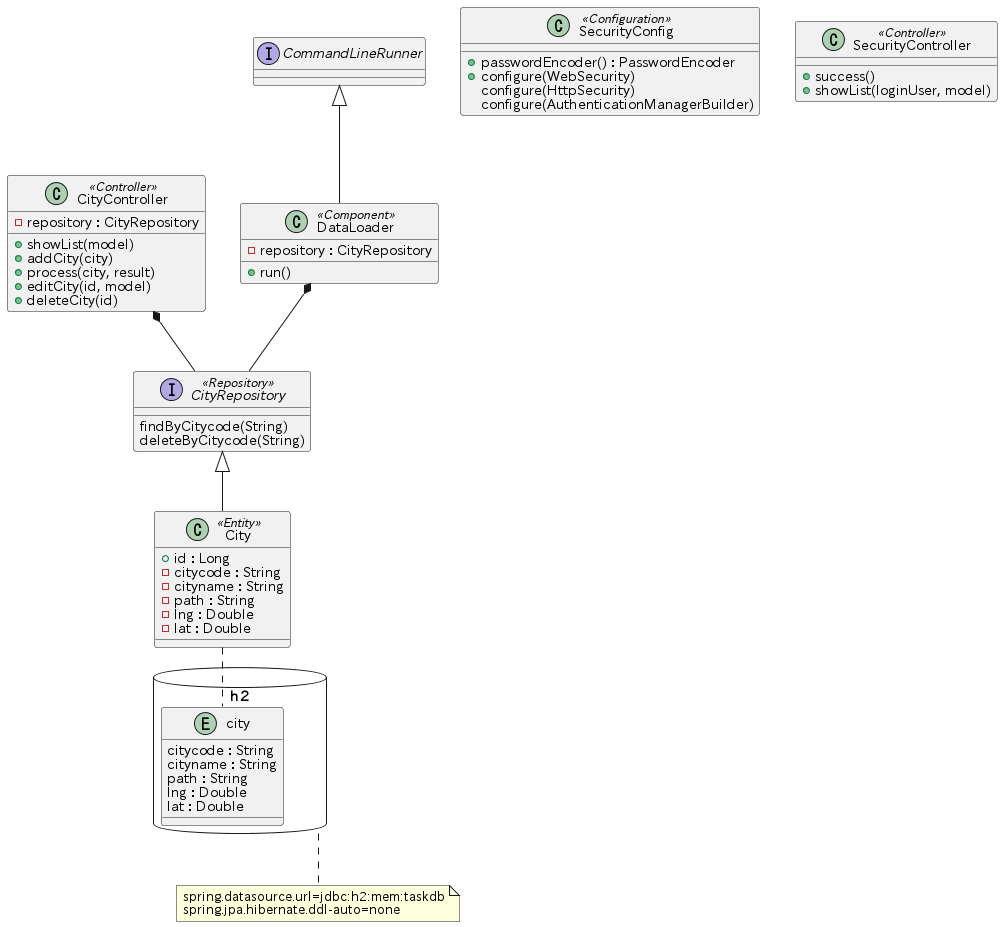

The diagram above was rendered by PlantUML. Its source (embedded in the PNG):
@startuml

database "h2" as db {
	entity city {
		citycode : String
		cityname : String
		path : String
		lng : Double
		lat : Double
	}
}
note bottom of db : spring.datasource.url=jdbc:h2:mem:taskdb\nspring.jpa.hibernate.ddl-auto=none

class SecurityConfig <<Configuration>> {
	+ passwordEncoder() : PasswordEncoder
	+ configure(WebSecurity)
	configure(HttpSecurity)
	configure(AuthenticationManagerBuilder)
}

class SecurityController <<Controller>> {
  + success()
  + showList(loginUser, model)
}

class City <<Entity>> {
  + id : Long
  - citycode : String
  - cityname : String
  - path : String
  - lng : Double
  - lat : Double
}
City .. city

interface CityRepository <<Repository>> {
	findByCitycode(String)
	deleteByCitycode(String)
}

class CityController <<Controller>> {
  - repository : CityRepository
  + showList(model)
  + addCity(city)
  + process(city, result)
  + editCity(id, model)
  + deleteCity(id)
}

interface CommandLineRunner

class DataLoader <<Component>> {
  - repository : CityRepository
  + run()
}

CityRepository <|-- City
DataLoader *-- CityRepository
CommandLineRunner <|-- DataLoader

CityController *-- CityRepository
@enduml